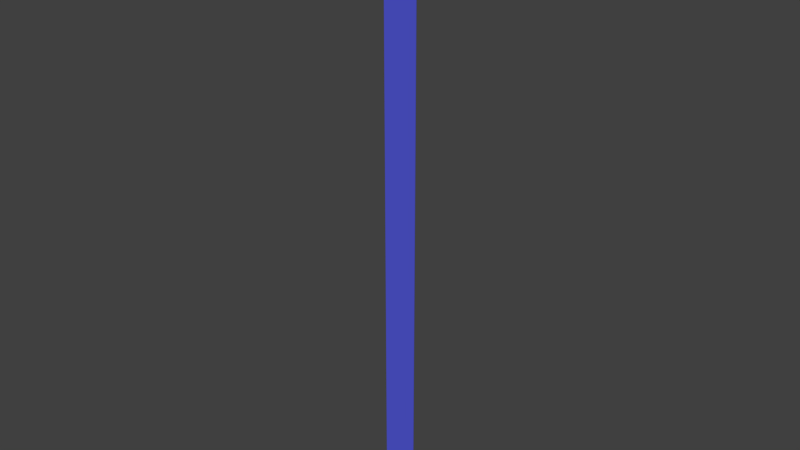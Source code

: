 # Source: DoorBlock.blend  (saved by Blender 2.69.0; exported with 4.5.12 LTS)
import bpy
from mathutils import Matrix  # noqa: F401  (used for matrix-valued properties, if any)

bpy.ops.wm.read_factory_settings(use_empty=True)
scene = bpy.context.scene
scene.name = 'Scene'

# ---- collections
col_collection_1 = bpy.data.collections.new('Collection 1'); scene.collection.children.link(col_collection_1)

# ---- materials (node trees are filled in below, after node groups)
mat_cleardoor = bpy.data.materials.new('ClearDoor')
mat_cleardoor.alpha_threshold = 0.0
mat_cleardoor.use_transparent_shadow = False
mat_cleardoor.preview_render_type = 'CUBE'
mat_cleardoor.diffuse_color = (0.08677, 0.09939, 0.686, 1.0)
mat_cleardoor.specular_color = (0.1473, 0.1473, 0.1473)
mat_cleardoor.roughness = 0.5
mat_cleardoor.specular_intensity = 0.1526
mat_cleardoor.line_color = (0.0, 0.0, 0.0, 0.454)

# ---- material node trees

# ---- world
world_world = bpy.data.worlds.new('World'); scene.world = world_world
world_world.color = (0.05088, 0.05088, 0.05088)
world_world.use_sun_shadow = False
world_world.sun_shadow_jitter_overblur = 0.0
world_world.cycles.sampling_method = 'MANUAL'
world_world.cycles.sample_map_resolution = 256

# ---- meshes
me_doorsolid = bpy.data.meshes.new('DoorSolid')
me_doorsolid.from_pydata([(-1.0, -1.0, -1.0), (-1.0, 1.0, -1.0), (1.0, 1.0, -1.0), (1.0, -1.0, -1.0), (-1.0, -1.0, 1.0), (-1.0, 1.0, 1.0), (1.0, 1.0, 1.0), (1.0, -1.0, 1.0)], [], [(4, 5, 1, 0), (5, 6, 2, 1), (6, 7, 3, 2), (7, 4, 0, 3), (0, 1, 2, 3), (7, 6, 5, 4)])
me_doorsolid.materials.append(mat_cleardoor)
me_doorsolid.use_remesh_preserve_volume = False
me_doorsolid.use_remesh_preserve_attributes = False
me_doorsolid.use_mirror_vertex_groups = False
me_doorsolid.update()

# ---- objects
ob_doorsolid = bpy.data.objects.new('DoorSolid', me_doorsolid)

# ---- transforms, parenting, visibility, modifiers, constraints
ob_doorsolid.location = (0.1617, 0.07463, -0.003191)
ob_doorsolid.scale = (0.05, 0.001, 0.9)
ob_doorsolid.lineart.crease_threshold = 0.0

# ---- collection membership
col_collection_1.objects.link(ob_doorsolid)

# ---- scene / render settings (as saved in the file)
scene.frame_start = 1; scene.frame_end = 15; scene.frame_set(0)
scene.render.engine = 'BLENDER_EEVEE_NEXT'
scene.render.image_settings.compression = 90
scene.render.resolution_percentage = 50
scene.render.dither_intensity = 0.0
scene.cycles.use_denoising = False
scene.cycles.samples = 10
scene.cycles.sampling_pattern = 'TABULATED_SOBOL'
scene.cycles.light_sampling_threshold = 0.0
scene.cycles.use_adaptive_sampling = False
scene.cycles.use_light_tree = False
scene.cycles.blur_glossy = 0.0
scene.cycles.volume_bounces = 1
scene.cycles.pixel_filter_type = 'GAUSSIAN'
scene.cycles.sample_clamp_indirect = 0.0
scene.view_settings.view_transform = 'Standard'
bpy.context.view_layer.update()

# ---- added for rendering (the .blend has no active camera and no usable light): camera, sun
cam_auto = bpy.data.cameras.new('AutoCamera')
cam_auto.lens = 50.0
cam_auto.sensor_width = 36.0
cam_auto.clip_end = 1000.0
ob_auto_camera = bpy.data.objects.new('AutoCamera', cam_auto)
scene.collection.objects.link(ob_auto_camera)
ob_auto_camera.location = (1.82963, -1.92694, 1.33119)
ob_auto_camera.rotation_euler = (1.09748, -7.21219e-08, 0.694738)
scene.camera = ob_auto_camera
light_auto_sun = bpy.data.lights.new('AutoSun', 'SUN')
light_auto_sun.energy = 3.0
light_auto_sun.angle = 0.0523599
ob_auto_sun = bpy.data.objects.new('AutoSun', light_auto_sun)
scene.collection.objects.link(ob_auto_sun)
ob_auto_sun.rotation_euler = (0.872665, 0.174533, 0.523599)
bpy.context.view_layer.update()
